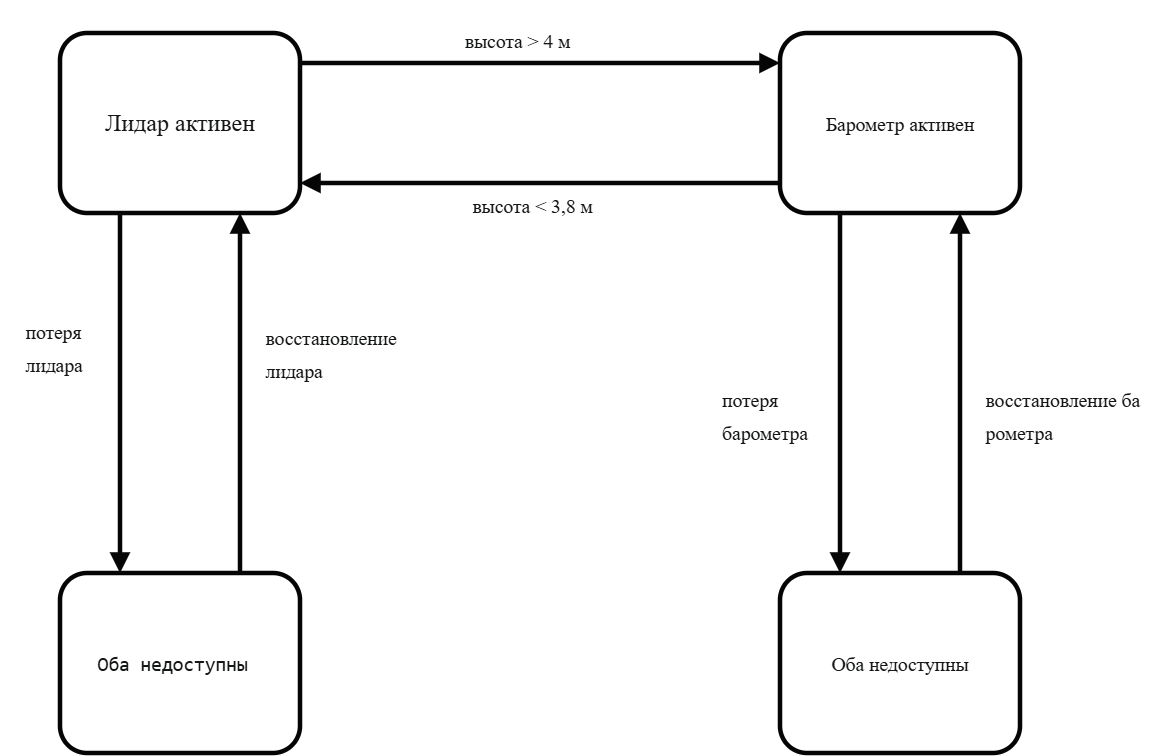

The diagram above was exported from draw.io. Its source (the exported page's mxGraphModel, read from the mxfile embedded in the PNG):
<mxGraphModel dx="1178" dy="640" grid="1" gridSize="10" guides="1" tooltips="1" connect="1" arrows="1" fold="1" page="1" pageScale="1" pageWidth="1169" pageHeight="827" background="light-dark(#FFFFFF,#FFFFFF)" math="0" shadow="0">
  <root>
    <mxCell id="0" />
    <mxCell id="1" parent="0" />
    <mxCell id="ufj7jYESOyeOyi01pSQ7-1" parent="1" style="rounded=1;whiteSpace=wrap;html=1;fillColor=none;strokeColor=light-dark(#000000,#050505);strokeWidth=3;" value="" vertex="1">
      <mxGeometry height="120" width="160" x="160" y="120" as="geometry" />
    </mxCell>
    <mxCell id="ufj7jYESOyeOyi01pSQ7-2" parent="1" style="rounded=1;whiteSpace=wrap;html=1;fillColor=none;strokeWidth=3;strokeColor=light-dark(#000000,#050505);" value="" vertex="1">
      <mxGeometry height="120" width="160" x="640" y="480" as="geometry" />
    </mxCell>
    <mxCell id="ufj7jYESOyeOyi01pSQ7-3" parent="1" style="rounded=1;whiteSpace=wrap;html=1;strokeColor=light-dark(#000000,#050505);strokeWidth=3;fillColor=none;" value="" vertex="1">
      <mxGeometry height="120" width="160" x="160" y="480" as="geometry" />
    </mxCell>
    <mxCell id="ufj7jYESOyeOyi01pSQ7-4" parent="1" style="rounded=1;whiteSpace=wrap;html=1;fillColor=none;perimeterSpacing=0;strokeColor=light-dark(#000000,#050505);strokeWidth=3;" value="" vertex="1">
      <mxGeometry height="120" width="160" x="640" y="120" as="geometry" />
    </mxCell>
    <mxCell id="ufj7jYESOyeOyi01pSQ7-5" edge="1" parent="1" style="endArrow=none;html=1;rounded=0;strokeColor=light-dark(#000000,#050505);strokeWidth=3;exitX=1;exitY=0.75;exitDx=0;exitDy=0;entryX=0;entryY=0.75;entryDx=0;entryDy=0;endFill=0;startArrow=block;startFill=1;" value="">
      <mxGeometry height="50" relative="1" width="50" as="geometry">
        <Array as="points">
          <mxPoint x="490" y="220" />
          <mxPoint x="510" y="220" />
          <mxPoint x="550" y="220" />
        </Array>
        <mxPoint x="320" y="220" as="sourcePoint" />
        <mxPoint x="640" y="220" as="targetPoint" />
      </mxGeometry>
    </mxCell>
    <mxCell id="ufj7jYESOyeOyi01pSQ7-6" edge="1" parent="1" style="endArrow=block;html=1;rounded=0;strokeColor=light-dark(#000000,#050505);strokeWidth=3;exitX=1;exitY=0.75;exitDx=0;exitDy=0;entryX=0;entryY=0.75;entryDx=0;entryDy=0;endFill=1;" value="">
      <mxGeometry height="50" relative="1" width="50" as="geometry">
        <mxPoint x="320" y="140" as="sourcePoint" />
        <mxPoint x="640" y="140" as="targetPoint" />
      </mxGeometry>
    </mxCell>
    <mxCell id="ufj7jYESOyeOyi01pSQ7-7" edge="1" parent="1" source="ufj7jYESOyeOyi01pSQ7-1" style="endArrow=none;html=1;rounded=0;strokeColor=light-dark(#000000,#050505);strokeWidth=3;exitX=0.75;exitY=1;exitDx=0;exitDy=0;entryX=0.75;entryY=0;entryDx=0;entryDy=0;startArrow=block;startFill=1;" target="ufj7jYESOyeOyi01pSQ7-3" value="">
      <mxGeometry height="50" relative="1" width="50" as="geometry">
        <mxPoint x="120" y="310" as="sourcePoint" />
        <mxPoint x="440" y="310" as="targetPoint" />
      </mxGeometry>
    </mxCell>
    <mxCell id="ufj7jYESOyeOyi01pSQ7-8" edge="1" parent="1" style="endArrow=block;html=1;rounded=0;strokeColor=light-dark(#000000,#050505);strokeWidth=3;exitX=0.75;exitY=1;exitDx=0;exitDy=0;entryX=0.75;entryY=0;entryDx=0;entryDy=0;endFill=1;" value="">
      <mxGeometry height="50" relative="1" width="50" as="geometry">
        <mxPoint x="200" y="240" as="sourcePoint" />
        <mxPoint x="200" y="480" as="targetPoint" />
      </mxGeometry>
    </mxCell>
    <mxCell id="ufj7jYESOyeOyi01pSQ7-9" edge="1" parent="1" style="endArrow=block;html=1;rounded=0;strokeColor=light-dark(#000000,#050505);strokeWidth=3;exitX=0.75;exitY=1;exitDx=0;exitDy=0;entryX=0.75;entryY=0;entryDx=0;entryDy=0;endFill=1;" value="">
      <mxGeometry height="50" relative="1" width="50" as="geometry">
        <mxPoint x="680" y="240" as="sourcePoint" />
        <mxPoint x="680" y="480" as="targetPoint" />
      </mxGeometry>
    </mxCell>
    <mxCell id="ufj7jYESOyeOyi01pSQ7-10" edge="1" parent="1" style="endArrow=none;html=1;rounded=0;strokeColor=light-dark(#000000,#050505);strokeWidth=3;exitX=0.75;exitY=1;exitDx=0;exitDy=0;entryX=0.75;entryY=0;entryDx=0;entryDy=0;endFill=0;startArrow=block;startFill=1;" value="">
      <mxGeometry height="50" relative="1" width="50" as="geometry">
        <mxPoint x="760" y="240" as="sourcePoint" />
        <mxPoint x="760" y="480" as="targetPoint" />
      </mxGeometry>
    </mxCell>
    <mxCell id="ufj7jYESOyeOyi01pSQ7-11" parent="1" style="text;html=1;whiteSpace=wrap;strokeColor=none;fillColor=none;align=center;verticalAlign=middle;rounded=0;" value="&lt;pre style=&quot;font-variant-numeric: normal; font-variant-east-asian: normal; font-variant-alternates: normal; font-size-adjust: none; font-language-override: normal; font-kerning: auto; font-optical-sizing: auto; font-feature-settings: normal; font-variation-settings: normal; font-variant-position: normal; font-variant-emoji: normal; font-stretch: normal; line-height: 22px; overflow: auto; text-wrap-mode: wrap; word-break: break-all; padding: 16px; color: rgb(249, 250, 251); margin: 0px !important;&quot;&gt;&lt;font face=&quot;Times New Roman&quot; style=&quot;font-size: 16px;&quot;&gt;Лидар активен&lt;/font&gt;&lt;/pre&gt;" vertex="1">
      <mxGeometry height="30" width="160" x="160" y="165" as="geometry" />
    </mxCell>
    <mxCell id="ufj7jYESOyeOyi01pSQ7-12" parent="1" style="text;html=1;whiteSpace=wrap;strokeColor=none;fillColor=none;align=center;verticalAlign=middle;rounded=0;" value="&lt;pre style=&quot;font-variant-numeric: normal; font-variant-east-asian: normal; font-variant-alternates: normal; font-size-adjust: none; font-language-override: normal; font-kerning: auto; font-optical-sizing: auto; font-feature-settings: normal; font-variation-settings: normal; font-variant-position: normal; font-variant-emoji: normal; font-stretch: normal; font-size: 13px; line-height: 22px; overflow: auto; text-wrap-mode: wrap; word-break: break-all; padding: 16px; color: rgb(249, 250, 251); text-align: start; margin: 0px !important;&quot;&gt;&lt;font face=&quot;Times New Roman&quot;&gt;Оба недоступны&lt;/font&gt;&lt;/pre&gt;" vertex="1">
      <mxGeometry height="30" width="140" x="650" y="525" as="geometry" />
    </mxCell>
    <mxCell id="ufj7jYESOyeOyi01pSQ7-13" parent="1" style="text;html=1;whiteSpace=wrap;strokeColor=none;fillColor=none;align=center;verticalAlign=middle;rounded=0;" value="&lt;pre style=&quot;font-variant-numeric: normal; font-variant-east-asian: normal; font-variant-alternates: normal; font-size-adjust: none; font-language-override: normal; font-kerning: auto; font-optical-sizing: auto; font-feature-settings: normal; font-variation-settings: normal; font-variant-position: normal; font-variant-emoji: normal; font-stretch: normal; font-size: 13px; line-height: 22px; font-family: Menlo, Monaco, Consolas, &amp;quot;Cascadia Mono&amp;quot;, &amp;quot;Ubuntu Mono&amp;quot;, &amp;quot;DejaVu Sans Mono&amp;quot;, &amp;quot;Liberation Mono&amp;quot;, &amp;quot;JetBrains Mono&amp;quot;, &amp;quot;Fira Code&amp;quot;, Cousine, &amp;quot;Roboto Mono&amp;quot;, &amp;quot;Courier New&amp;quot;, Courier, sans-serif, system-ui; overflow: auto; text-wrap-mode: wrap; word-break: break-all; padding: 16px; color: rgb(249, 250, 251); text-align: start; margin: 0px !important;&quot;&gt;Оба недоступны&lt;/pre&gt;" vertex="1">
      <mxGeometry height="30" width="150" x="160" y="525" as="geometry" />
    </mxCell>
    <mxCell id="ufj7jYESOyeOyi01pSQ7-14" parent="1" style="text;html=1;whiteSpace=wrap;strokeColor=none;fillColor=none;align=center;verticalAlign=middle;rounded=0;" value="&lt;pre style=&quot;font-variant-numeric: normal; font-variant-east-asian: normal; font-variant-alternates: normal; font-size-adjust: none; font-language-override: normal; font-kerning: auto; font-optical-sizing: auto; font-feature-settings: normal; font-variation-settings: normal; font-variant-position: normal; font-variant-emoji: normal; font-stretch: normal; font-size: 13px; line-height: 22px; overflow: auto; text-wrap-mode: wrap; word-break: break-all; padding: 16px; color: rgb(249, 250, 251); text-align: start; margin: 0px !important;&quot;&gt;&lt;font face=&quot;Times New Roman&quot;&gt;Барометр активен&lt;/font&gt;&lt;/pre&gt;" vertex="1">
      <mxGeometry height="30" width="160" x="640" y="165" as="geometry" />
    </mxCell>
    <mxCell id="ufj7jYESOyeOyi01pSQ7-15" parent="1" style="text;html=1;whiteSpace=wrap;strokeColor=none;fillColor=none;align=center;verticalAlign=middle;rounded=0;" value="&lt;pre style=&quot;font-variant-numeric: normal; font-variant-east-asian: normal; font-variant-alternates: normal; font-size-adjust: none; font-language-override: normal; font-kerning: auto; font-optical-sizing: auto; font-feature-settings: normal; font-variation-settings: normal; font-variant-position: normal; font-variant-emoji: normal; font-stretch: normal; font-size: 13px; line-height: 22px; overflow: auto; text-wrap-mode: wrap; word-break: break-all; padding: 16px; color: rgb(249, 250, 251); text-align: start; margin: 0px !important;&quot;&gt;&lt;font face=&quot;Times New Roman&quot;&gt;высота &amp;gt; 4 м&lt;/font&gt;&lt;/pre&gt;" vertex="1">
      <mxGeometry height="30" width="240" x="345" y="110" as="geometry" />
    </mxCell>
    <mxCell id="ufj7jYESOyeOyi01pSQ7-16" parent="1" style="text;html=1;whiteSpace=wrap;strokeColor=none;fillColor=none;align=center;verticalAlign=middle;rounded=0;" value="&lt;pre style=&quot;font-variant-numeric: normal; font-variant-east-asian: normal; font-variant-alternates: normal; font-size-adjust: none; font-language-override: normal; font-kerning: auto; font-optical-sizing: auto; font-feature-settings: normal; font-variation-settings: normal; font-variant-position: normal; font-variant-emoji: normal; font-stretch: normal; font-size: 13px; line-height: 22px; overflow: auto; text-wrap-mode: wrap; word-break: break-all; padding: 16px; color: rgb(249, 250, 251); text-align: start; margin: 0px !important;&quot;&gt;&lt;font face=&quot;Times New Roman&quot;&gt;высота &amp;lt; 3,8 м&lt;/font&gt;&lt;/pre&gt;" vertex="1">
      <mxGeometry height="30" width="230" x="360" y="220" as="geometry" />
    </mxCell>
    <mxCell id="ufj7jYESOyeOyi01pSQ7-17" parent="1" style="text;html=1;whiteSpace=wrap;strokeColor=none;fillColor=none;align=center;verticalAlign=middle;rounded=0;" value="&lt;pre style=&quot;font-variant-numeric: normal; font-variant-east-asian: normal; font-variant-alternates: normal; font-size-adjust: none; font-language-override: normal; font-kerning: auto; font-optical-sizing: auto; font-feature-settings: normal; font-variation-settings: normal; font-variant-position: normal; font-variant-emoji: normal; font-stretch: normal; font-size: 13px; line-height: 22px; overflow: auto; text-wrap-mode: wrap; word-break: break-all; padding: 16px; color: rgb(249, 250, 251); text-align: start; margin: 0px !important;&quot;&gt;&lt;font face=&quot;Times New Roman&quot;&gt;потеря &lt;br&gt;барометра&lt;/font&gt;&lt;/pre&gt;" vertex="1">
      <mxGeometry height="70" width="100" x="580" y="340" as="geometry" />
    </mxCell>
    <mxCell id="ufj7jYESOyeOyi01pSQ7-18" parent="1" style="text;html=1;whiteSpace=wrap;strokeColor=none;fillColor=none;align=center;verticalAlign=middle;rounded=0;" value="&lt;pre style=&quot;font-variant-numeric: normal; font-variant-east-asian: normal; font-variant-alternates: normal; font-size-adjust: none; font-language-override: normal; font-kerning: auto; font-optical-sizing: auto; font-feature-settings: normal; font-variation-settings: normal; font-variant-position: normal; font-variant-emoji: normal; font-stretch: normal; font-size: 13px; line-height: 22px; overflow: auto; text-wrap-mode: wrap; word-break: break-all; padding: 16px; color: rgb(249, 250, 251); text-align: start; margin: 0px !important;&quot;&gt;&lt;font face=&quot;Times New Roman&quot;&gt;восстановление барометра&lt;/font&gt;&lt;/pre&gt;" vertex="1">
      <mxGeometry height="60" width="140" x="760" y="345" as="geometry" />
    </mxCell>
    <mxCell id="ufj7jYESOyeOyi01pSQ7-19" parent="1" style="text;html=1;whiteSpace=wrap;strokeColor=none;fillColor=none;align=center;verticalAlign=middle;rounded=0;" value="&lt;pre style=&quot;font-variant-numeric: normal; font-variant-east-asian: normal; font-variant-alternates: normal; font-size-adjust: none; font-language-override: normal; font-kerning: auto; font-optical-sizing: auto; font-feature-settings: normal; font-variation-settings: normal; font-variant-position: normal; font-variant-emoji: normal; font-stretch: normal; font-size: 13px; line-height: 22px; overflow: auto; text-wrap-mode: wrap; word-break: break-all; padding: 16px; color: rgb(249, 250, 251); text-align: start; margin: 0px !important;&quot;&gt;&lt;font face=&quot;Times New Roman&quot;&gt;восстановление лидара&lt;br&gt;&lt;/font&gt;&lt;font face=&quot;Menlo, Monaco, Consolas, Cascadia Mono, Ubuntu Mono, DejaVu Sans Mono, Liberation Mono, JetBrains Mono, Fira Code, Cousine, Roboto Mono, Courier New, Courier, sans-serif, system-ui&quot;&gt;&lt;br&gt;&lt;/font&gt;&lt;/pre&gt;" vertex="1">
      <mxGeometry height="30" width="130" x="280" y="330" as="geometry" />
    </mxCell>
    <mxCell id="ufj7jYESOyeOyi01pSQ7-20" parent="1" style="text;html=1;whiteSpace=wrap;strokeColor=none;fillColor=none;align=center;verticalAlign=middle;rounded=0;" value="&lt;pre style=&quot;font-variant-numeric: normal; font-variant-east-asian: normal; font-variant-alternates: normal; font-size-adjust: none; font-language-override: normal; font-kerning: auto; font-optical-sizing: auto; font-feature-settings: normal; font-variation-settings: normal; font-variant-position: normal; font-variant-emoji: normal; font-stretch: normal; font-size: 13px; line-height: 22px; overflow: auto; text-wrap-mode: wrap; word-break: break-all; padding: 16px; color: rgb(249, 250, 251); text-align: start; margin: 0px !important;&quot;&gt;&lt;font face=&quot;Times New Roman&quot;&gt;потеря лидара&lt;/font&gt;&lt;font face=&quot;Menlo, Monaco, Consolas, Cascadia Mono, Ubuntu Mono, DejaVu Sans Mono, Liberation Mono, JetBrains Mono, Fira Code, Cousine, Roboto Mono, Courier New, Courier, sans-serif, system-ui&quot;&gt;&lt;br&gt;&lt;/font&gt;&lt;/pre&gt;" vertex="1">
      <mxGeometry height="60" width="80" x="120" y="300" as="geometry" />
    </mxCell>
  </root>
</mxGraphModel>